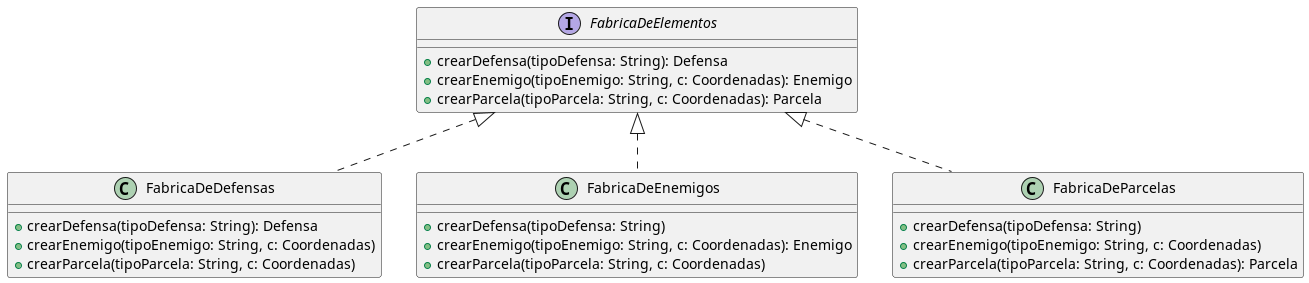

The diagram above was rendered by PlantUML. Its source (embedded in the PNG):
@startuml
'https://plantuml.com/class-diagram

interface FabricaDeElementos {
+ crearDefensa(tipoDefensa: String): Defensa
+ crearEnemigo(tipoEnemigo: String, c: Coordenadas): Enemigo
+ crearParcela(tipoParcela: String, c: Coordenadas): Parcela
}

class FabricaDeDefensas{
+ crearDefensa(tipoDefensa: String): Defensa
+ crearEnemigo(tipoEnemigo: String, c: Coordenadas)
+ crearParcela(tipoParcela: String, c: Coordenadas)
}

class FabricaDeEnemigos{
+ crearDefensa(tipoDefensa: String)
+ crearEnemigo(tipoEnemigo: String, c: Coordenadas): Enemigo
+ crearParcela(tipoParcela: String, c: Coordenadas)
}

class FabricaDeParcelas{
+ crearDefensa(tipoDefensa: String)
+ crearEnemigo(tipoEnemigo: String, c: Coordenadas)
+ crearParcela(tipoParcela: String, c: Coordenadas): Parcela
}

FabricaDeElementos <|.. FabricaDeDefensas
FabricaDeElementos <|.. FabricaDeEnemigos
FabricaDeElementos <|.. FabricaDeParcelas

@enduml